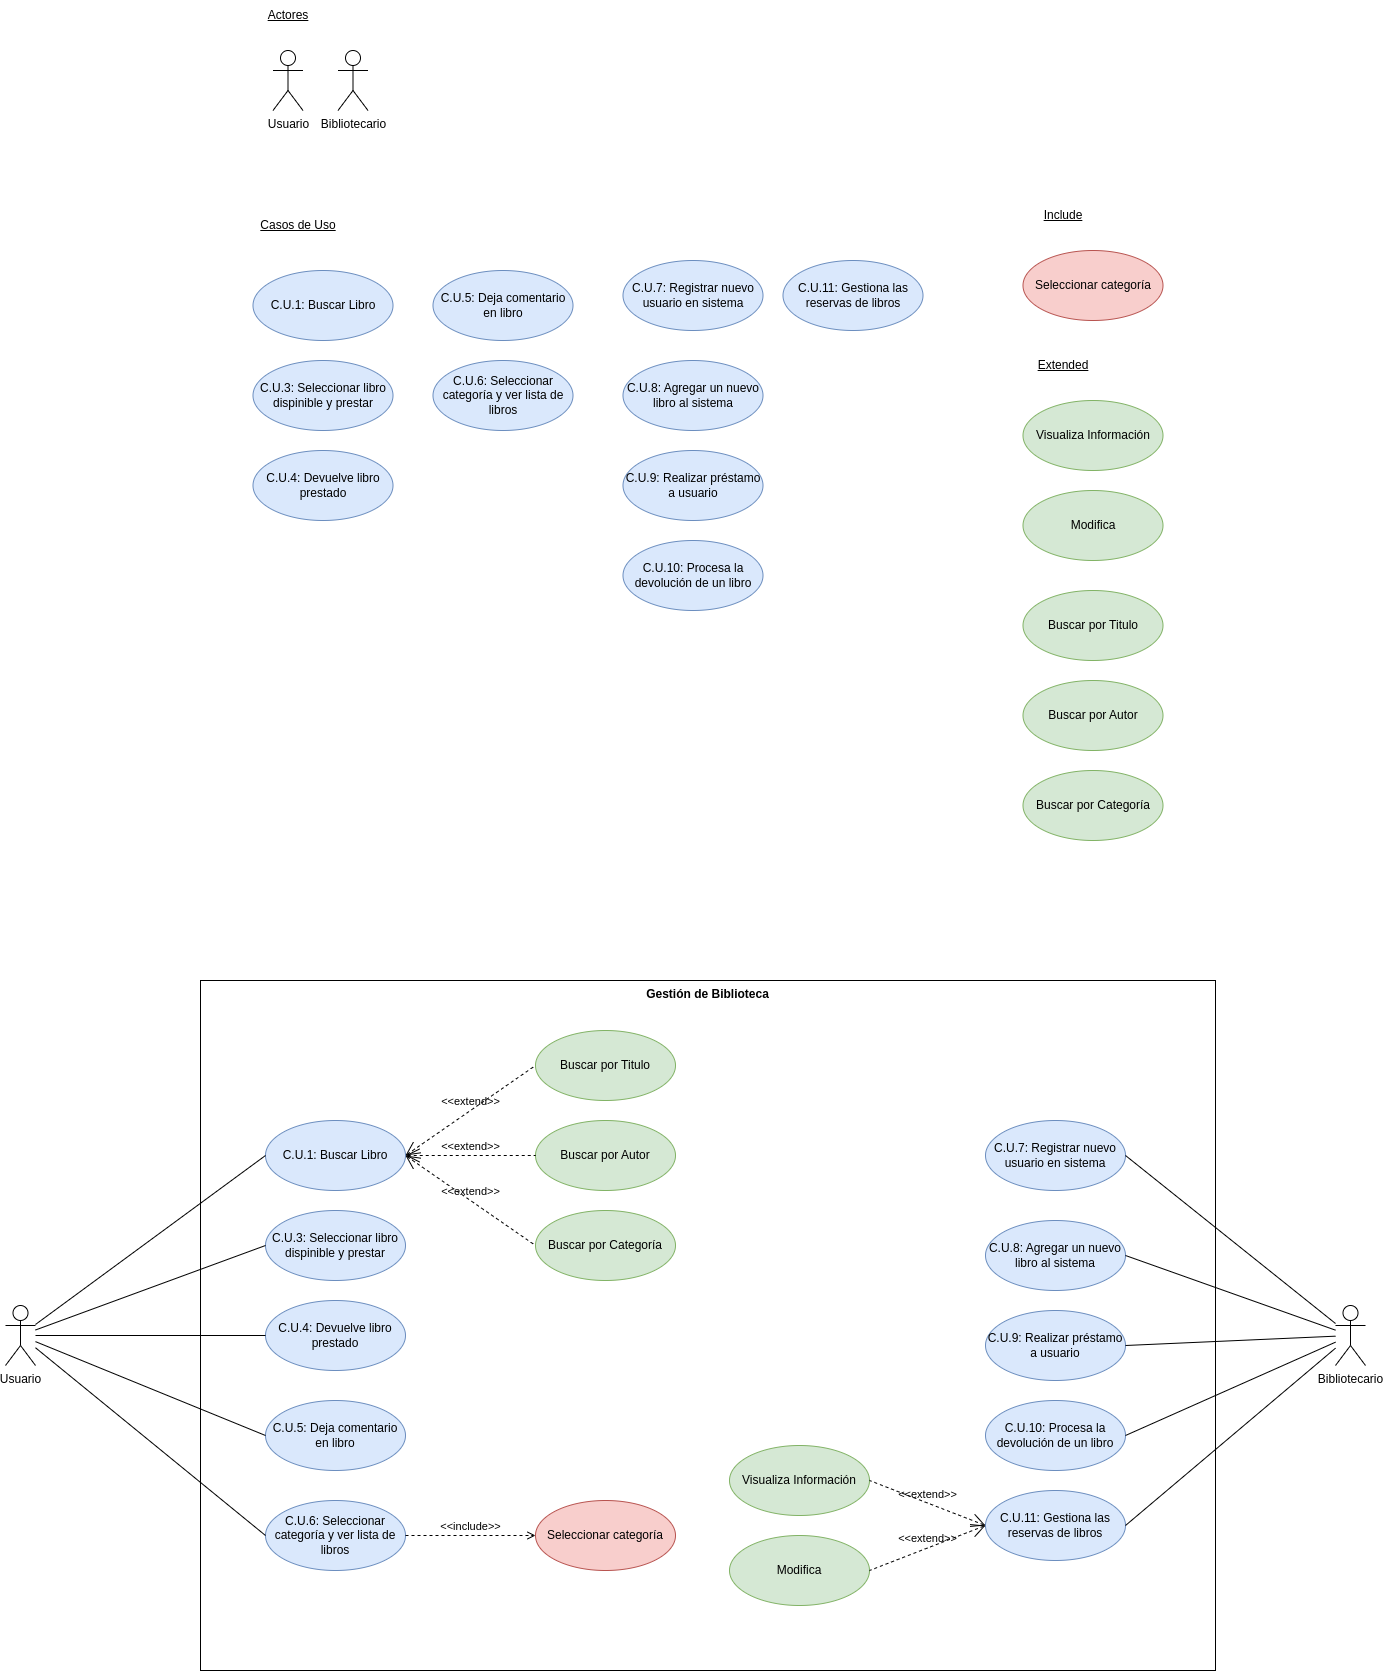

The diagram above was exported from draw.io. Its source (the exported page's mxGraphModel, read from the mxfile embedded in the PNG):
<mxGraphModel dx="1877" dy="542" grid="1" gridSize="10" guides="1" tooltips="1" connect="1" arrows="1" fold="1" page="1" pageScale="1" pageWidth="827" pageHeight="1169" math="0" shadow="0">
  <root>
    <mxCell id="0" />
    <mxCell id="1" parent="0" />
    <mxCell id="rqhiMFswElO3rEXaBHQ_-1" value="Usuario" style="shape=umlActor;html=1;verticalLabelPosition=bottom;verticalAlign=top;align=center;" parent="1" vertex="1">
      <mxGeometry x="47.5" y="140" width="30" height="60" as="geometry" />
    </mxCell>
    <mxCell id="rqhiMFswElO3rEXaBHQ_-2" value="Bibliotecario" style="shape=umlActor;html=1;verticalLabelPosition=bottom;verticalAlign=top;align=center;" parent="1" vertex="1">
      <mxGeometry x="112.5" y="140" width="30" height="60" as="geometry" />
    </mxCell>
    <mxCell id="rqhiMFswElO3rEXaBHQ_-4" value="&lt;u&gt;Actores&lt;/u&gt;" style="text;html=1;strokeColor=none;fillColor=none;align=center;verticalAlign=middle;whiteSpace=wrap;rounded=0;" parent="1" vertex="1">
      <mxGeometry x="32.5" y="90" width="60" height="30" as="geometry" />
    </mxCell>
    <mxCell id="rqhiMFswElO3rEXaBHQ_-5" value="C.U.1: Buscar Libro" style="ellipse;whiteSpace=wrap;html=1;fillColor=#dae8fc;strokeColor=#6c8ebf;" parent="1" vertex="1">
      <mxGeometry x="27.5" y="360" width="140" height="70" as="geometry" />
    </mxCell>
    <mxCell id="rqhiMFswElO3rEXaBHQ_-6" value="&lt;u&gt;Casos de Uso&lt;/u&gt;" style="text;html=1;strokeColor=none;fillColor=none;align=center;verticalAlign=middle;whiteSpace=wrap;rounded=0;" parent="1" vertex="1">
      <mxGeometry x="32.5" y="300" width="80" height="30" as="geometry" />
    </mxCell>
    <mxCell id="rqhiMFswElO3rEXaBHQ_-8" value="C.U.3: Seleccionar libro dispinible y prestar" style="ellipse;whiteSpace=wrap;html=1;fillColor=#dae8fc;strokeColor=#6c8ebf;" parent="1" vertex="1">
      <mxGeometry x="27.5" y="450" width="140" height="70" as="geometry" />
    </mxCell>
    <mxCell id="rqhiMFswElO3rEXaBHQ_-9" value="C.U.4: Devuelve libro prestado" style="ellipse;whiteSpace=wrap;html=1;fillColor=#dae8fc;strokeColor=#6c8ebf;" parent="1" vertex="1">
      <mxGeometry x="27.5" y="540" width="140" height="70" as="geometry" />
    </mxCell>
    <mxCell id="rqhiMFswElO3rEXaBHQ_-10" value="C.U.5: Deja comentario en libro" style="ellipse;whiteSpace=wrap;html=1;fillColor=#dae8fc;strokeColor=#6c8ebf;" parent="1" vertex="1">
      <mxGeometry x="207.5" y="360" width="140" height="70" as="geometry" />
    </mxCell>
    <mxCell id="rqhiMFswElO3rEXaBHQ_-11" value="C.U.6: Seleccionar categoría y ver lista de libros" style="ellipse;whiteSpace=wrap;html=1;fillColor=#dae8fc;strokeColor=#6c8ebf;" parent="1" vertex="1">
      <mxGeometry x="207.5" y="450" width="140" height="70" as="geometry" />
    </mxCell>
    <mxCell id="rqhiMFswElO3rEXaBHQ_-12" value="C.U.7: Registrar nuevo usuario en sistema" style="ellipse;whiteSpace=wrap;html=1;fillColor=#dae8fc;strokeColor=#6c8ebf;" parent="1" vertex="1">
      <mxGeometry x="397.5" y="350" width="140" height="70" as="geometry" />
    </mxCell>
    <mxCell id="rqhiMFswElO3rEXaBHQ_-13" value="C.U.8: Agregar un nuevo libro al sistema" style="ellipse;whiteSpace=wrap;html=1;fillColor=#dae8fc;strokeColor=#6c8ebf;" parent="1" vertex="1">
      <mxGeometry x="397.5" y="450" width="140" height="70" as="geometry" />
    </mxCell>
    <mxCell id="rqhiMFswElO3rEXaBHQ_-14" value="C.U.9: Realizar préstamo a usuario" style="ellipse;whiteSpace=wrap;html=1;fillColor=#dae8fc;strokeColor=#6c8ebf;" parent="1" vertex="1">
      <mxGeometry x="397.5" y="540" width="140" height="70" as="geometry" />
    </mxCell>
    <mxCell id="rqhiMFswElO3rEXaBHQ_-15" value="C.U.10: Procesa la devolución de un libro" style="ellipse;whiteSpace=wrap;html=1;fillColor=#dae8fc;strokeColor=#6c8ebf;" parent="1" vertex="1">
      <mxGeometry x="397.5" y="630" width="140" height="70" as="geometry" />
    </mxCell>
    <mxCell id="rqhiMFswElO3rEXaBHQ_-16" value="C.U.11: Gestiona las reservas de libros" style="ellipse;whiteSpace=wrap;html=1;fillColor=#dae8fc;strokeColor=#6c8ebf;" parent="1" vertex="1">
      <mxGeometry x="557.5" y="350" width="140" height="70" as="geometry" />
    </mxCell>
    <mxCell id="rqhiMFswElO3rEXaBHQ_-17" value="Seleccionar categoría" style="ellipse;whiteSpace=wrap;html=1;fillColor=#f8cecc;strokeColor=#b85450;" parent="1" vertex="1">
      <mxGeometry x="797.5" y="340" width="140" height="70" as="geometry" />
    </mxCell>
    <mxCell id="rqhiMFswElO3rEXaBHQ_-18" value="&lt;u&gt;Include&lt;/u&gt;" style="text;html=1;strokeColor=none;fillColor=none;align=center;verticalAlign=middle;whiteSpace=wrap;rounded=0;" parent="1" vertex="1">
      <mxGeometry x="797.5" y="290" width="80" height="30" as="geometry" />
    </mxCell>
    <mxCell id="rqhiMFswElO3rEXaBHQ_-19" value="Visualiza Información" style="ellipse;whiteSpace=wrap;html=1;fillColor=#d5e8d4;strokeColor=#82b366;" parent="1" vertex="1">
      <mxGeometry x="797.5" y="490" width="140" height="70" as="geometry" />
    </mxCell>
    <mxCell id="rqhiMFswElO3rEXaBHQ_-20" value="Modifica" style="ellipse;whiteSpace=wrap;html=1;fillColor=#d5e8d4;strokeColor=#82b366;" parent="1" vertex="1">
      <mxGeometry x="797.5" y="580" width="140" height="70" as="geometry" />
    </mxCell>
    <mxCell id="rqhiMFswElO3rEXaBHQ_-21" value="Buscar por Titulo" style="ellipse;whiteSpace=wrap;html=1;fillColor=#d5e8d4;strokeColor=#82b366;" parent="1" vertex="1">
      <mxGeometry x="797.5" y="680" width="140" height="70" as="geometry" />
    </mxCell>
    <mxCell id="rqhiMFswElO3rEXaBHQ_-22" value="Buscar por Autor" style="ellipse;whiteSpace=wrap;html=1;fillColor=#d5e8d4;strokeColor=#82b366;" parent="1" vertex="1">
      <mxGeometry x="797.5" y="770" width="140" height="70" as="geometry" />
    </mxCell>
    <mxCell id="rqhiMFswElO3rEXaBHQ_-23" value="Buscar por Categoría" style="ellipse;whiteSpace=wrap;html=1;fillColor=#d5e8d4;strokeColor=#82b366;" parent="1" vertex="1">
      <mxGeometry x="797.5" y="860" width="140" height="70" as="geometry" />
    </mxCell>
    <mxCell id="rqhiMFswElO3rEXaBHQ_-24" value="&lt;u&gt;Extended&lt;/u&gt;" style="text;html=1;strokeColor=none;fillColor=none;align=center;verticalAlign=middle;whiteSpace=wrap;rounded=0;" parent="1" vertex="1">
      <mxGeometry x="797.5" y="440" width="80" height="30" as="geometry" />
    </mxCell>
    <mxCell id="rqhiMFswElO3rEXaBHQ_-25" value="C.U.1: Buscar Libro" style="ellipse;whiteSpace=wrap;html=1;fillColor=#dae8fc;strokeColor=#6c8ebf;" parent="1" vertex="1">
      <mxGeometry x="40" y="1210" width="140" height="70" as="geometry" />
    </mxCell>
    <mxCell id="rqhiMFswElO3rEXaBHQ_-26" value="C.U.3: Seleccionar libro dispinible y prestar" style="ellipse;whiteSpace=wrap;html=1;fillColor=#dae8fc;strokeColor=#6c8ebf;" parent="1" vertex="1">
      <mxGeometry x="40" y="1300" width="140" height="70" as="geometry" />
    </mxCell>
    <mxCell id="rqhiMFswElO3rEXaBHQ_-27" value="C.U.4: Devuelve libro prestado" style="ellipse;whiteSpace=wrap;html=1;fillColor=#dae8fc;strokeColor=#6c8ebf;" parent="1" vertex="1">
      <mxGeometry x="40" y="1390" width="140" height="70" as="geometry" />
    </mxCell>
    <mxCell id="rqhiMFswElO3rEXaBHQ_-28" value="C.U.5: Deja comentario en libro" style="ellipse;whiteSpace=wrap;html=1;fillColor=#dae8fc;strokeColor=#6c8ebf;" parent="1" vertex="1">
      <mxGeometry x="40" y="1490" width="140" height="70" as="geometry" />
    </mxCell>
    <mxCell id="rqhiMFswElO3rEXaBHQ_-29" value="C.U.6: Seleccionar categoría y ver lista de libros" style="ellipse;whiteSpace=wrap;html=1;fillColor=#dae8fc;strokeColor=#6c8ebf;" parent="1" vertex="1">
      <mxGeometry x="40" y="1590" width="140" height="70" as="geometry" />
    </mxCell>
    <mxCell id="rqhiMFswElO3rEXaBHQ_-30" value="C.U.7: Registrar nuevo usuario en sistema" style="ellipse;whiteSpace=wrap;html=1;fillColor=#dae8fc;strokeColor=#6c8ebf;" parent="1" vertex="1">
      <mxGeometry x="760" y="1210" width="140" height="70" as="geometry" />
    </mxCell>
    <mxCell id="rqhiMFswElO3rEXaBHQ_-31" value="C.U.8: Agregar un nuevo libro al sistema" style="ellipse;whiteSpace=wrap;html=1;fillColor=#dae8fc;strokeColor=#6c8ebf;" parent="1" vertex="1">
      <mxGeometry x="760" y="1310" width="140" height="70" as="geometry" />
    </mxCell>
    <mxCell id="rqhiMFswElO3rEXaBHQ_-32" value="C.U.9: Realizar préstamo a usuario" style="ellipse;whiteSpace=wrap;html=1;fillColor=#dae8fc;strokeColor=#6c8ebf;" parent="1" vertex="1">
      <mxGeometry x="760" y="1400" width="140" height="70" as="geometry" />
    </mxCell>
    <mxCell id="rqhiMFswElO3rEXaBHQ_-33" value="C.U.10: Procesa la devolución de un libro" style="ellipse;whiteSpace=wrap;html=1;fillColor=#dae8fc;strokeColor=#6c8ebf;" parent="1" vertex="1">
      <mxGeometry x="760" y="1490" width="140" height="70" as="geometry" />
    </mxCell>
    <mxCell id="rqhiMFswElO3rEXaBHQ_-34" value="C.U.11: Gestiona las reservas de libros" style="ellipse;whiteSpace=wrap;html=1;fillColor=#dae8fc;strokeColor=#6c8ebf;" parent="1" vertex="1">
      <mxGeometry x="760" y="1580" width="140" height="70" as="geometry" />
    </mxCell>
    <mxCell id="rqhiMFswElO3rEXaBHQ_-38" style="rounded=0;orthogonalLoop=1;jettySize=auto;html=1;entryX=0;entryY=0.5;entryDx=0;entryDy=0;endArrow=none;endFill=0;" parent="1" source="rqhiMFswElO3rEXaBHQ_-35" target="rqhiMFswElO3rEXaBHQ_-25" edge="1">
      <mxGeometry relative="1" as="geometry" />
    </mxCell>
    <mxCell id="rqhiMFswElO3rEXaBHQ_-39" style="rounded=0;orthogonalLoop=1;jettySize=auto;html=1;entryX=0;entryY=0.5;entryDx=0;entryDy=0;endArrow=none;endFill=0;" parent="1" source="rqhiMFswElO3rEXaBHQ_-35" target="rqhiMFswElO3rEXaBHQ_-26" edge="1">
      <mxGeometry relative="1" as="geometry" />
    </mxCell>
    <mxCell id="rqhiMFswElO3rEXaBHQ_-40" style="rounded=0;orthogonalLoop=1;jettySize=auto;html=1;entryX=0;entryY=0.5;entryDx=0;entryDy=0;endArrow=none;endFill=0;" parent="1" source="rqhiMFswElO3rEXaBHQ_-35" target="rqhiMFswElO3rEXaBHQ_-27" edge="1">
      <mxGeometry relative="1" as="geometry" />
    </mxCell>
    <mxCell id="rqhiMFswElO3rEXaBHQ_-41" style="rounded=0;orthogonalLoop=1;jettySize=auto;html=1;entryX=0;entryY=0.5;entryDx=0;entryDy=0;endArrow=none;endFill=0;" parent="1" source="rqhiMFswElO3rEXaBHQ_-35" target="rqhiMFswElO3rEXaBHQ_-28" edge="1">
      <mxGeometry relative="1" as="geometry" />
    </mxCell>
    <mxCell id="rqhiMFswElO3rEXaBHQ_-42" style="rounded=0;orthogonalLoop=1;jettySize=auto;html=1;entryX=0;entryY=0.5;entryDx=0;entryDy=0;endArrow=none;endFill=0;" parent="1" source="rqhiMFswElO3rEXaBHQ_-35" target="rqhiMFswElO3rEXaBHQ_-29" edge="1">
      <mxGeometry relative="1" as="geometry" />
    </mxCell>
    <mxCell id="rqhiMFswElO3rEXaBHQ_-35" value="Usuario" style="shape=umlActor;html=1;verticalLabelPosition=bottom;verticalAlign=top;align=center;" parent="1" vertex="1">
      <mxGeometry x="-220" y="1395" width="30" height="60" as="geometry" />
    </mxCell>
    <mxCell id="rqhiMFswElO3rEXaBHQ_-54" style="rounded=0;orthogonalLoop=1;jettySize=auto;html=1;entryX=1;entryY=0.5;entryDx=0;entryDy=0;endArrow=none;endFill=0;" parent="1" source="rqhiMFswElO3rEXaBHQ_-36" target="rqhiMFswElO3rEXaBHQ_-30" edge="1">
      <mxGeometry relative="1" as="geometry" />
    </mxCell>
    <mxCell id="rqhiMFswElO3rEXaBHQ_-55" style="rounded=0;orthogonalLoop=1;jettySize=auto;html=1;entryX=1;entryY=0.5;entryDx=0;entryDy=0;endArrow=none;endFill=0;" parent="1" source="rqhiMFswElO3rEXaBHQ_-36" target="rqhiMFswElO3rEXaBHQ_-31" edge="1">
      <mxGeometry relative="1" as="geometry" />
    </mxCell>
    <mxCell id="rqhiMFswElO3rEXaBHQ_-56" style="rounded=0;orthogonalLoop=1;jettySize=auto;html=1;entryX=1;entryY=0.5;entryDx=0;entryDy=0;endArrow=none;endFill=0;" parent="1" source="rqhiMFswElO3rEXaBHQ_-36" target="rqhiMFswElO3rEXaBHQ_-32" edge="1">
      <mxGeometry relative="1" as="geometry" />
    </mxCell>
    <mxCell id="rqhiMFswElO3rEXaBHQ_-57" style="rounded=0;orthogonalLoop=1;jettySize=auto;html=1;entryX=1;entryY=0.5;entryDx=0;entryDy=0;endArrow=none;endFill=0;" parent="1" source="rqhiMFswElO3rEXaBHQ_-36" target="rqhiMFswElO3rEXaBHQ_-33" edge="1">
      <mxGeometry relative="1" as="geometry" />
    </mxCell>
    <mxCell id="rqhiMFswElO3rEXaBHQ_-58" style="rounded=0;orthogonalLoop=1;jettySize=auto;html=1;entryX=1;entryY=0.5;entryDx=0;entryDy=0;endArrow=none;endFill=0;" parent="1" source="rqhiMFswElO3rEXaBHQ_-36" target="rqhiMFswElO3rEXaBHQ_-34" edge="1">
      <mxGeometry relative="1" as="geometry" />
    </mxCell>
    <mxCell id="rqhiMFswElO3rEXaBHQ_-36" value="Bibliotecario" style="shape=umlActor;html=1;verticalLabelPosition=bottom;verticalAlign=top;align=center;" parent="1" vertex="1">
      <mxGeometry x="1110" y="1395" width="30" height="60" as="geometry" />
    </mxCell>
    <mxCell id="rqhiMFswElO3rEXaBHQ_-43" value="Buscar por Titulo" style="ellipse;whiteSpace=wrap;html=1;fillColor=#d5e8d4;strokeColor=#82b366;" parent="1" vertex="1">
      <mxGeometry x="310" y="1120" width="140" height="70" as="geometry" />
    </mxCell>
    <mxCell id="rqhiMFswElO3rEXaBHQ_-44" value="Buscar por Autor" style="ellipse;whiteSpace=wrap;html=1;fillColor=#d5e8d4;strokeColor=#82b366;" parent="1" vertex="1">
      <mxGeometry x="310" y="1210" width="140" height="70" as="geometry" />
    </mxCell>
    <mxCell id="rqhiMFswElO3rEXaBHQ_-45" value="Buscar por Categoría" style="ellipse;whiteSpace=wrap;html=1;fillColor=#d5e8d4;strokeColor=#82b366;" parent="1" vertex="1">
      <mxGeometry x="310" y="1300" width="140" height="70" as="geometry" />
    </mxCell>
    <mxCell id="rqhiMFswElO3rEXaBHQ_-46" value="Seleccionar categoría" style="ellipse;whiteSpace=wrap;html=1;fillColor=#f8cecc;strokeColor=#b85450;" parent="1" vertex="1">
      <mxGeometry x="310" y="1590" width="140" height="70" as="geometry" />
    </mxCell>
    <mxCell id="rqhiMFswElO3rEXaBHQ_-50" value="&amp;lt;&amp;lt;extend&amp;gt;&amp;gt;" style="edgeStyle=none;html=1;startArrow=open;endArrow=none;startSize=12;verticalAlign=bottom;dashed=1;labelBackgroundColor=none;rounded=0;entryX=0;entryY=0.5;entryDx=0;entryDy=0;exitX=1;exitY=0.5;exitDx=0;exitDy=0;" parent="1" source="rqhiMFswElO3rEXaBHQ_-25" target="rqhiMFswElO3rEXaBHQ_-43" edge="1">
      <mxGeometry width="160" relative="1" as="geometry">
        <mxPoint x="50" y="990" as="sourcePoint" />
        <mxPoint x="210" y="990" as="targetPoint" />
      </mxGeometry>
    </mxCell>
    <mxCell id="rqhiMFswElO3rEXaBHQ_-51" value="&amp;lt;&amp;lt;include&amp;gt;&amp;gt;" style="edgeStyle=none;html=1;endArrow=open;verticalAlign=bottom;dashed=1;labelBackgroundColor=none;rounded=0;exitX=1;exitY=0.5;exitDx=0;exitDy=0;entryX=0;entryY=0.5;entryDx=0;entryDy=0;" parent="1" source="rqhiMFswElO3rEXaBHQ_-29" target="rqhiMFswElO3rEXaBHQ_-46" edge="1">
      <mxGeometry width="160" relative="1" as="geometry">
        <mxPoint x="160" y="1690" as="sourcePoint" />
        <mxPoint x="320" y="1690" as="targetPoint" />
      </mxGeometry>
    </mxCell>
    <mxCell id="rqhiMFswElO3rEXaBHQ_-52" value="&amp;lt;&amp;lt;extend&amp;gt;&amp;gt;" style="edgeStyle=none;html=1;startArrow=open;endArrow=none;startSize=12;verticalAlign=bottom;dashed=1;labelBackgroundColor=none;rounded=0;entryX=0;entryY=0.5;entryDx=0;entryDy=0;" parent="1" target="rqhiMFswElO3rEXaBHQ_-44" edge="1">
      <mxGeometry width="160" relative="1" as="geometry">
        <mxPoint x="180" y="1245" as="sourcePoint" />
        <mxPoint x="320" y="1165" as="targetPoint" />
      </mxGeometry>
    </mxCell>
    <mxCell id="rqhiMFswElO3rEXaBHQ_-53" value="&amp;lt;&amp;lt;extend&amp;gt;&amp;gt;" style="edgeStyle=none;html=1;startArrow=open;endArrow=none;startSize=12;verticalAlign=bottom;dashed=1;labelBackgroundColor=none;rounded=0;entryX=0;entryY=0.5;entryDx=0;entryDy=0;exitX=1;exitY=0.5;exitDx=0;exitDy=0;" parent="1" source="rqhiMFswElO3rEXaBHQ_-25" target="rqhiMFswElO3rEXaBHQ_-45" edge="1">
      <mxGeometry width="160" relative="1" as="geometry">
        <mxPoint x="190" y="1255" as="sourcePoint" />
        <mxPoint x="320" y="1255" as="targetPoint" />
      </mxGeometry>
    </mxCell>
    <mxCell id="rqhiMFswElO3rEXaBHQ_-59" value="Modifica" style="ellipse;whiteSpace=wrap;html=1;fillColor=#d5e8d4;strokeColor=#82b366;" parent="1" vertex="1">
      <mxGeometry x="504" y="1625" width="140" height="70" as="geometry" />
    </mxCell>
    <mxCell id="rqhiMFswElO3rEXaBHQ_-60" value="Visualiza Información" style="ellipse;whiteSpace=wrap;html=1;fillColor=#d5e8d4;strokeColor=#82b366;" parent="1" vertex="1">
      <mxGeometry x="504" y="1535" width="140" height="70" as="geometry" />
    </mxCell>
    <mxCell id="rqhiMFswElO3rEXaBHQ_-62" value="&amp;lt;&amp;lt;extend&amp;gt;&amp;gt;" style="edgeStyle=none;html=1;startArrow=open;endArrow=none;startSize=12;verticalAlign=bottom;dashed=1;labelBackgroundColor=none;rounded=0;entryX=1;entryY=0.5;entryDx=0;entryDy=0;exitX=0;exitY=0.5;exitDx=0;exitDy=0;" parent="1" source="rqhiMFswElO3rEXaBHQ_-34" target="rqhiMFswElO3rEXaBHQ_-60" edge="1">
      <mxGeometry width="160" relative="1" as="geometry">
        <mxPoint x="580" y="1420" as="sourcePoint" />
        <mxPoint x="710" y="1510" as="targetPoint" />
      </mxGeometry>
    </mxCell>
    <mxCell id="rqhiMFswElO3rEXaBHQ_-63" value="&amp;lt;&amp;lt;extend&amp;gt;&amp;gt;" style="edgeStyle=none;html=1;startArrow=open;endArrow=none;startSize=12;verticalAlign=bottom;dashed=1;labelBackgroundColor=none;rounded=0;entryX=1;entryY=0.5;entryDx=0;entryDy=0;exitX=0;exitY=0.5;exitDx=0;exitDy=0;" parent="1" source="rqhiMFswElO3rEXaBHQ_-34" target="rqhiMFswElO3rEXaBHQ_-59" edge="1">
      <mxGeometry width="160" relative="1" as="geometry">
        <mxPoint x="760" y="1610" as="sourcePoint" />
        <mxPoint x="690" y="1590" as="targetPoint" />
      </mxGeometry>
    </mxCell>
    <mxCell id="rqhiMFswElO3rEXaBHQ_-64" value="Gestión de Biblioteca" style="shape=rect;html=1;verticalAlign=top;fontStyle=1;whiteSpace=wrap;align=center;fillColor=none;" parent="1" vertex="1">
      <mxGeometry x="-25" y="1070" width="1015" height="690" as="geometry" />
    </mxCell>
  </root>
</mxGraphModel>